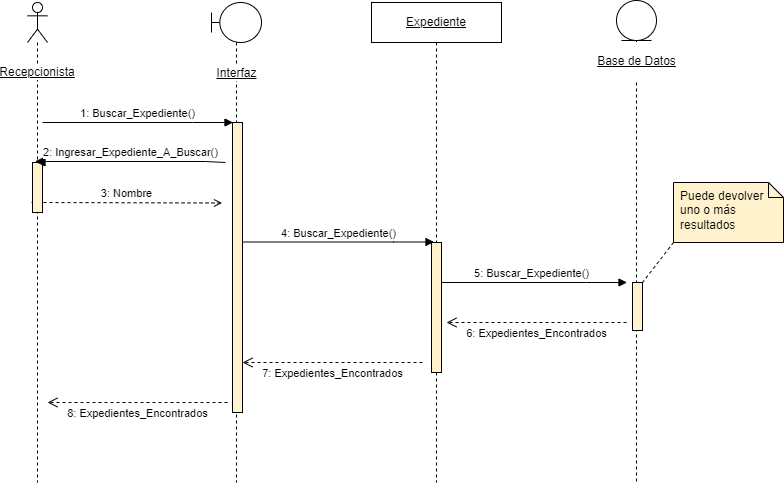

The diagram above was exported from draw.io. Its source (the exported page's mxGraphModel, read from the mxfile embedded in the PNG):
<mxGraphModel dx="957" dy="553" grid="1" gridSize="10" guides="1" tooltips="1" connect="1" arrows="1" fold="1" page="1" pageScale="1" pageWidth="827" pageHeight="1169" math="0" shadow="0">
  <root>
    <mxCell id="wQE4S4XLrWpsAghhHzhr-0" />
    <mxCell id="wQE4S4XLrWpsAghhHzhr-1" parent="wQE4S4XLrWpsAghhHzhr-0" />
    <mxCell id="wQE4S4XLrWpsAghhHzhr-2" value="Recepcionista" style="shape=umlLifeline;participant=umlActor;perimeter=lifelinePerimeter;whiteSpace=wrap;html=1;container=1;collapsible=0;recursiveResize=0;verticalAlign=middle;spacingTop=100;outlineConnect=0;labelBackgroundColor=default;fontStyle=4" parent="wQE4S4XLrWpsAghhHzhr-1" vertex="1">
      <mxGeometry x="71" y="40" width="20" height="480" as="geometry" />
    </mxCell>
    <mxCell id="wQE4S4XLrWpsAghhHzhr-3" value="Interfaz" style="shape=umlLifeline;participant=umlBoundary;perimeter=lifelinePerimeter;html=1;container=1;collapsible=0;recursiveResize=0;verticalAlign=middle;spacingTop=102;outlineConnect=0;spacing=0;labelBackgroundColor=default;labelBorderColor=none;fontStyle=4" parent="wQE4S4XLrWpsAghhHzhr-1" vertex="1">
      <mxGeometry x="255" y="40" width="50" height="480" as="geometry" />
    </mxCell>
    <mxCell id="wQE4S4XLrWpsAghhHzhr-4" value="&lt;u&gt;Expediente&lt;/u&gt;" style="shape=umlLifeline;perimeter=lifelinePerimeter;whiteSpace=wrap;html=1;container=1;collapsible=0;recursiveResize=0;outlineConnect=0;" parent="wQE4S4XLrWpsAghhHzhr-1" vertex="1">
      <mxGeometry x="415" y="40" width="130" height="480" as="geometry" />
    </mxCell>
    <mxCell id="wQE4S4XLrWpsAghhHzhr-5" value="&lt;p style=&quot;line-height: 1.2;&quot;&gt;&lt;u&gt;Base de Datos&lt;/u&gt;&lt;/p&gt;" style="shape=umlLifeline;participant=umlEntity;perimeter=lifelinePerimeter;html=1;container=1;collapsible=0;recursiveResize=0;verticalAlign=middle;spacingTop=81;outlineConnect=0;fontSize=12;labelPosition=center;verticalLabelPosition=middle;align=center;spacingRight=0;spacing=0;labelBorderColor=none;labelBackgroundColor=default;" parent="wQE4S4XLrWpsAghhHzhr-1" vertex="1">
      <mxGeometry x="660" y="38" width="40" height="482" as="geometry" />
    </mxCell>
    <mxCell id="d0vBEk0lCnSspdnEli7s-0" value="5: Buscar_Expediente()" style="html=1;verticalAlign=bottom;endArrow=block;rounded=0;" parent="wQE4S4XLrWpsAghhHzhr-1" edge="1">
      <mxGeometry relative="1" as="geometry">
        <mxPoint x="480" y="320" as="sourcePoint" />
        <mxPoint x="670.5" y="320" as="targetPoint" />
        <Array as="points">
          <mxPoint x="630" y="320" />
        </Array>
      </mxGeometry>
    </mxCell>
    <mxCell id="d0vBEk0lCnSspdnEli7s-1" value="3: Nombre" style="html=1;verticalAlign=bottom;endArrow=open;rounded=0;dashed=1;endFill=0;" parent="wQE4S4XLrWpsAghhHzhr-1" edge="1">
      <mxGeometry width="80" relative="1" as="geometry">
        <mxPoint x="75" y="240" as="sourcePoint" />
        <mxPoint x="265.5" y="240.5" as="targetPoint" />
      </mxGeometry>
    </mxCell>
    <mxCell id="d0vBEk0lCnSspdnEli7s-2" value="" style="html=1;points=[];perimeter=orthogonalPerimeter;labelBackgroundColor=default;labelBorderColor=none;strokeColor=#000000;fillColor=#fff2cc;" parent="wQE4S4XLrWpsAghhHzhr-1" vertex="1">
      <mxGeometry x="276" y="160" width="10" height="290" as="geometry" />
    </mxCell>
    <mxCell id="d0vBEk0lCnSspdnEli7s-3" value="" style="html=1;points=[];perimeter=orthogonalPerimeter;labelBackgroundColor=default;labelBorderColor=none;strokeColor=#000000;fillColor=#fff2cc;" parent="wQE4S4XLrWpsAghhHzhr-1" vertex="1">
      <mxGeometry x="475" y="280" width="10" height="130" as="geometry" />
    </mxCell>
    <mxCell id="d0vBEk0lCnSspdnEli7s-4" value="7: Expedientes_Encontrados" style="html=1;verticalAlign=bottom;endArrow=open;dashed=1;endSize=8;rounded=0;strokeColor=default;" parent="wQE4S4XLrWpsAghhHzhr-1" edge="1">
      <mxGeometry y="20" relative="1" as="geometry">
        <mxPoint x="466" y="400" as="sourcePoint" />
        <mxPoint x="286" y="400" as="targetPoint" />
        <mxPoint as="offset" />
      </mxGeometry>
    </mxCell>
    <mxCell id="d0vBEk0lCnSspdnEli7s-5" value="" style="html=1;points=[];perimeter=orthogonalPerimeter;labelBackgroundColor=default;labelBorderColor=none;strokeColor=#000000;fillColor=#fff2cc;" parent="wQE4S4XLrWpsAghhHzhr-1" vertex="1">
      <mxGeometry x="676" y="320" width="10" height="48" as="geometry" />
    </mxCell>
    <mxCell id="d0vBEk0lCnSspdnEli7s-6" value="" style="html=1;points=[];perimeter=orthogonalPerimeter;labelBackgroundColor=default;labelBorderColor=none;strokeColor=#000000;fillColor=#fff2cc;" parent="wQE4S4XLrWpsAghhHzhr-1" vertex="1">
      <mxGeometry x="76" y="200" width="10" height="50" as="geometry" />
    </mxCell>
    <mxCell id="d0vBEk0lCnSspdnEli7s-7" value="1: Buscar_Expediente()" style="html=1;verticalAlign=bottom;endArrow=block;rounded=0;" parent="wQE4S4XLrWpsAghhHzhr-1" edge="1">
      <mxGeometry relative="1" as="geometry">
        <mxPoint x="86" y="160" as="sourcePoint" />
        <mxPoint x="276.5" y="160" as="targetPoint" />
        <Array as="points">
          <mxPoint x="236" y="160" />
        </Array>
      </mxGeometry>
    </mxCell>
    <mxCell id="d0vBEk0lCnSspdnEli7s-8" value="2: Ingresar_Expediente_A_Buscar()" style="html=1;verticalAlign=bottom;endArrow=block;endSize=8;rounded=0;endFill=1;" parent="wQE4S4XLrWpsAghhHzhr-1" edge="1">
      <mxGeometry relative="1" as="geometry">
        <mxPoint x="78.5" y="199" as="targetPoint" />
        <mxPoint x="268.9999999999998" y="200" as="sourcePoint" />
        <Array as="points">
          <mxPoint x="249" y="199" />
        </Array>
      </mxGeometry>
    </mxCell>
    <mxCell id="d0vBEk0lCnSspdnEli7s-9" value="4: Buscar_Expediente()" style="html=1;verticalAlign=bottom;endArrow=block;rounded=0;" parent="wQE4S4XLrWpsAghhHzhr-1" edge="1">
      <mxGeometry relative="1" as="geometry">
        <mxPoint x="287" y="279.5" as="sourcePoint" />
        <mxPoint x="477.5" y="279.5" as="targetPoint" />
        <Array as="points">
          <mxPoint x="437" y="279.5" />
        </Array>
      </mxGeometry>
    </mxCell>
    <mxCell id="d0vBEk0lCnSspdnEli7s-10" value="6: Expedientes_Encontrados" style="html=1;verticalAlign=bottom;endArrow=open;dashed=1;endSize=8;rounded=0;strokeColor=default;" parent="wQE4S4XLrWpsAghhHzhr-1" edge="1">
      <mxGeometry y="20" relative="1" as="geometry">
        <mxPoint x="670" y="360" as="sourcePoint" />
        <mxPoint x="490" y="360" as="targetPoint" />
        <mxPoint as="offset" />
      </mxGeometry>
    </mxCell>
    <mxCell id="d0vBEk0lCnSspdnEli7s-11" value="8: Expedientes_Encontrados" style="html=1;verticalAlign=bottom;endArrow=open;dashed=1;endSize=8;rounded=0;strokeColor=default;" parent="wQE4S4XLrWpsAghhHzhr-1" edge="1">
      <mxGeometry y="20" relative="1" as="geometry">
        <mxPoint x="271" y="440" as="sourcePoint" />
        <mxPoint x="91" y="440" as="targetPoint" />
        <mxPoint as="offset" />
      </mxGeometry>
    </mxCell>
    <mxCell id="k8epaIXQm6Yba5yFoD-A-4" style="edgeStyle=none;rounded=0;orthogonalLoop=1;jettySize=auto;html=1;exitX=0;exitY=1;exitDx=0;exitDy=0;exitPerimeter=0;endArrow=none;endFill=0;startSize=8;endSize=12;dashed=1;" parent="wQE4S4XLrWpsAghhHzhr-1" source="k8epaIXQm6Yba5yFoD-A-0" target="d0vBEk0lCnSspdnEli7s-5" edge="1">
      <mxGeometry relative="1" as="geometry" />
    </mxCell>
    <mxCell id="k8epaIXQm6Yba5yFoD-A-0" value="Puede devolver&lt;br&gt;uno o más&lt;br&gt;resultados" style="shape=note;size=15;align=left;spacingLeft=5;html=1;whiteSpace=wrap;strokeColor=#000000;verticalAlign=top;fillColor=#fff2cc;" parent="wQE4S4XLrWpsAghhHzhr-1" vertex="1">
      <mxGeometry x="717" y="220" width="110" height="60" as="geometry" />
    </mxCell>
  </root>
</mxGraphModel>